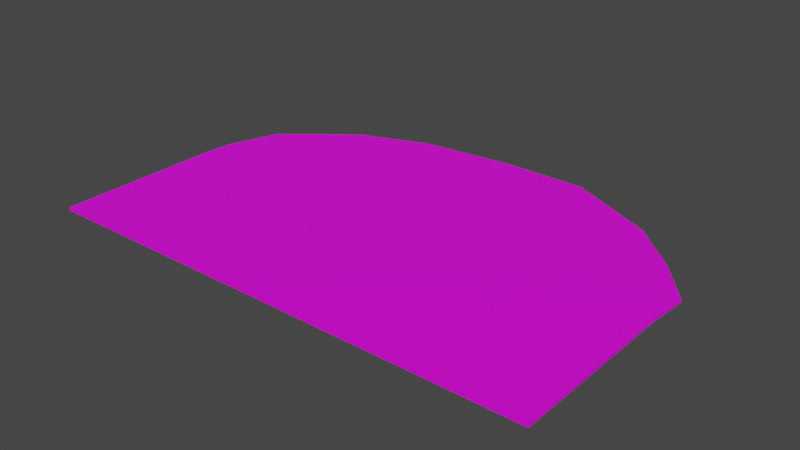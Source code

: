 # Source: terrain_rough_95.blend  (saved by Blender 3.0.42; exported with 4.5.12 LTS)
import bpy
from mathutils import Matrix  # noqa: F401  (used for matrix-valued properties, if any)

bpy.ops.wm.read_factory_settings(use_empty=True)
scene = bpy.context.scene
scene.name = 'Scene'

# ---- collections
col_collection = bpy.data.collections.new('Collection'); scene.collection.children.link(col_collection)

# ---- images (referenced by path relative to the original .blend; pixels are not part of the script)
import os
ASSET_DIR = os.environ.get("B2B_ASSET_DIR", "")  # directory of the original .blend (textures are referenced by path, not embedded)
HERE = os.path.dirname(os.path.abspath(__file__))  # packed textures are extracted next to this script under _unpacked/

def load_image(name, relpath, width, height, colorspace="sRGB"):
    """Load a texture the original file referenced (path relative to the .blend, or extracted next to this script)."""
    p = next((c for c in (os.path.join(HERE, relpath), os.path.join(ASSET_DIR, relpath)) if relpath and os.path.exists(c)), "")
    if p:
        img = bpy.data.images.load(p, check_existing=True)
        img.name = name
    else:  # same state as the original file: an image datablock whose file is absent (Cycles renders it pink)
        img = bpy.data.images.new(name, width, height)
        img.source = "FILE"
        img.filepath = "//" + (relpath or name)
    img.colorspace_settings.name = colorspace
    return img
img_background_jpg = load_image('background.jpg', 'background.jpg', 1024, 1024, 'sRGB')

# ---- materials (node trees are filled in below, after node groups)
mat_none_011 = bpy.data.materials.new('None.011')
mat_none_011.use_transparent_shadow = False

# ---- material node trees
mat_none_011.use_nodes = True; mat_none_011.node_tree.nodes.clear()
_N = mat_none_011.node_tree.nodes; _L = mat_none_011.node_tree.links
n0 = _N.new('ShaderNodeBsdfPrincipled'); n0.name = 'Principled BSDF'; n0.location = (10, 300)
n0.distribution = 'GGX'
n0.subsurface_method = 'RANDOM_WALK_SKIN'
n0.inputs[3].default_value = 1.45
n0.inputs[27].default_value = (0.0, 0.0, 0.0, 1.0)
n0.inputs[28].default_value = 1.0
n1 = _N.new('ShaderNodeOutputMaterial'); n1.name = 'Material Output'; n1.location = (300, 300)
n2 = _N.new('ShaderNodeTexImage'); n2.name = 'Image Texture'; n2.location = (-528, 73)
n2.image = img_background_jpg
_L.new(n0.outputs[0], n1.inputs[0])
_L.new(n2.outputs[0], n0.inputs[0])
n1.is_active_output = True

# ---- world
world_world = bpy.data.worlds.new('World'); scene.world = world_world
world_world.use_nodes = True; world_world.node_tree.nodes.clear()
_N = world_world.node_tree.nodes; _L = world_world.node_tree.links
n0 = _N.new('ShaderNodeOutputWorld'); n0.name = 'World Output'; n0.location = (300, 300)
n1 = _N.new('ShaderNodeBackground'); n1.name = 'Background'; n1.location = (10, 300)
n1.inputs[0].default_value = (0.05088, 0.05088, 0.05088, 1.0)
_L.new(n1.outputs[0], n0.inputs[0])
n0.is_active_output = True
world_world.color = (0.05088, 0.05088, 0.05088)
world_world.use_sun_shadow = False
world_world.sun_shadow_jitter_overblur = 0.0

# ---- meshes
me_terrain_woods__196_terrain_woods__196_terrain_woods__195_terrai = bpy.data.meshes.new('terrain_Woods_#196_terrain_Woods_#196_terrain_Woods_#195_terrai')
me_terrain_woods__196_terrain_woods__196_terrain_woods__195_terrai.from_pydata([(-3.517, -1.357, 0.01999), (-2.348, -2.14, 0.01999), (3.497, -2.14, 0.01994), (3.497, -1.357, 0.01993), (2.328, -2.14, 0.01995), (1.159, -2.14, 0.01996), (-1.179, -2.14, 0.01998), (-0.009631, -2.14, 0.01997), (2.814, 1.59, 0.0199), (3.047, 1.372, 0.0199), (3.533, 0.7765, 0.01991), (3.497, 0.2099, 0.01991), (3.497, -0.5735, 0.01992), (2.388, 1.981, 0.0199), (1.159, 2.56, 0.01991), (-0.00975, 2.56, 0.01992), (-2.255, 2.052, 0.01994), (-1.313, 2.41, 0.01993), (-2.7, 1.714, 0.01995), (-3.228, 1.282, 0.01996), (-3.475, 0.588, 0.01997), (-3.517, 0.2096, 0.01998), (-3.517, -0.5737, 0.01998), (-2.348, -2.14, -0.0199), (-3.517, -1.357, -0.0199), (3.497, -2.14, -0.01995), (3.497, -1.357, -0.01996), (2.328, -2.14, -0.01994), (1.159, -2.14, -0.01993), (-1.179, -2.14, -0.01991), (2.814, 1.59, -0.01999), (2.388, 1.981, -0.01999), (3.047, 1.372, -0.01999), (3.533, 0.7765, -0.01999), (3.497, -0.5735, -0.01997), (3.497, 0.2099, -0.01998), (1.159, 2.56, -0.01998), (-0.009747, 2.56, -0.01997), (-1.313, 2.41, -0.01996), (-2.255, 2.052, -0.01995), (-2.7, 1.714, -0.01994), (-3.228, 1.282, -0.01993), (-3.475, 0.588, -0.01992), (-3.517, 0.2096, -0.01992), (-3.517, -0.5737, -0.01991), (-3.517, -2.14, -0.01989), (-3.517, -2.14, 0.02), (-0.009629, -2.14, -0.01992)], [], [(31, 13, 8, 30), (41, 19, 18, 40), (33, 10, 11, 12, 3, 2, 25, 26, 34, 35), (32, 9, 10, 33), (30, 8, 9, 32), (36, 14, 13, 31), (37, 15, 14, 36), (38, 17, 15, 37), (39, 16, 17, 38), (40, 18, 16, 39), (42, 20, 19, 41), (43, 21, 20, 42), (44, 22, 21, 43), (24, 0, 22, 44), (45, 46, 0, 24), (6, 1, 46, 45, 23, 29, 47, 28, 27, 25, 2, 4, 5, 7), (0, 46, 1, 6, 7, 5, 4, 2, 3, 12, 11, 10, 9, 8, 13, 14, 15, 17, 16, 18, 19, 20, 21, 22), (31, 30, 32, 33, 35, 34, 26, 25, 27, 28, 47, 29, 23, 45, 24, 44, 43, 42, 41, 40, 39, 38, 37, 36)])
me_terrain_woods__196_terrain_woods__196_terrain_woods__195_terrai.polygons.foreach_set('use_smooth', [True] * 18)
_k = set([(0, 22), (0, 46), (1, 6), (1, 46), (2, 3), (2, 4), (2, 25), (3, 12), (4, 5), (5, 7), (6, 7), (8, 9), (8, 13), (9, 10), (9, 32), (10, 11), (10, 33), (11, 12), (13, 14), (13, 31), (14, 15), (14, 36), (15, 17), (15, 37), (16, 17), (16, 18), (16, 39), (17, 38), (18, 19), (18, 40), (19, 20), (19, 41), (20, 21), (20, 42), (21, 22), (21, 43), (23, 29), (23, 45), (24, 44), (24, 45), (25, 26), (25, 27), (26, 34), (27, 28), (28, 47), (29, 47), (30, 31), (30, 32), (31, 36), (32, 33), (33, 35), (34, 35), (36, 37), (37, 38), (38, 39), (39, 40), (40, 41), (41, 42), (42, 43), (43, 44), (45, 46)])
me_terrain_woods__196_terrain_woods__196_terrain_woods__195_terrai.attributes.new('sharp_edge', 'BOOLEAN', 'EDGE').data.foreach_set('value', [ (min(e.vertices), max(e.vertices)) in _k for e in me_terrain_woods__196_terrain_woods__196_terrain_woods__195_terrai.edges])
_uv = me_terrain_woods__196_terrain_woods__196_terrain_woods__195_terrai.uv_layers.new(name='UVMap')
_uv.uv.foreach_set('vector', [0.1667, 0.0, 0.1667, 0.0, 0.0, 0.0, 0.0, 0.0, 1.0, 0.1667, 1.0, 0.1667, 1.0, 0.0, 1.0, 0.0, 0.0, 0.3333, 0.0, 0.3333, 0.0, 0.5, 0.0, 0.6667, 0.0, 0.8333, 0.0, 1.0, 0.0, 1.0, 0.0, 0.8333, 0.0, 0.6667, 0.0, 0.5, 0.0, 0.1667, 0.0, 0.1667, 0.0, 0.3333, 0.0, 0.3333, 0.0, 0.0, 0.0, 0.0, 0.0, 0.1667, 0.0, 0.1667, 0.3333, 0.0, 0.3333, 0.0, 0.1667, 0.0, 0.1667, 0.0, 0.5, 0.0, 0.5, 0.0, 0.3333, 0.0, 0.3333, 0.0, 0.6667, 0.0, 0.6667, 0.0, 0.5, 0.0, 0.5, 0.0, 0.8333, 0.0, 0.8333, 0.0, 0.6667, 0.0, 0.6667, 0.0, 1.0, 0.0, 1.0, 0.0, 0.8333, 0.0, 0.8333, 0.0, 1.0, 0.3333, 1.0, 0.3333, 1.0, 0.1667, 1.0, 0.1667, 1.0, 0.5, 1.0, 0.5, 1.0, 0.3333, 1.0, 0.3333, 1.0, 0.6667, 1.0, 0.6667, 1.0, 0.5, 1.0, 0.5, 1.0, 0.8333, 1.0, 0.8333, 1.0, 0.6667, 1.0, 0.6667, 1.0, 1.0, 1.0, 1.0, 1.0, 0.8333, 1.0, 0.8333, 0.6667, 1.0, 0.8333, 1.0, 1.0, 1.0, 1.0, 1.0, 0.8333, 1.0, 0.6667, 1.0, 0.5, 1.0, 0.3333, 1.0, 0.1667, 1.0, 0.0, 1.0, 0.0, 1.0, 0.1667, 1.0, 0.3333, 1.0, 0.5, 1.0, 0.1111, 1.0, 0.0, 1.0, 0.0, 0.8342, 2.384e-07, 0.6684, 4.768e-07, 0.5025, 2.384e-07, 0.3367, 4.768e-07, 0.1709, 4.768e-07, 0.00508, 0.1111, 0.005079, 0.2222, 0.005077, 0.3333, 0.005077, 0.4137, 0.0, 0.4981, 0.06895, 0.5291, 0.1019, 0.5845, 0.1624, 0.6666, 0.3367, 0.6666, 0.5025, 0.6455, 0.6874, 0.5946, 0.8211, 0.5467, 0.8841, 0.4855, 0.959, 0.387, 0.9941, 0.3333, 1.0, 0.2222, 1.0, 0.009444, 0.9868, 0.01045, 0.9861, 0.01101, 0.9857, 0.01254, 0.9849, 0.014, 0.9849, 0.01601, 0.9849, 0.01802, 0.9849, 0.02003, 0.9849, 0.02003, 0.987, 0.02003, 0.989, 0.02003, 0.991, 0.02003, 0.993, 0.02003, 0.995, 0.02003, 0.997, 0.01802, 0.997, 0.01601, 0.997, 0.014, 0.997, 0.01302, 0.9969, 0.01124, 0.9965, 0.01013, 0.9956, 0.009262, 0.9948, 0.00834, 0.9932, 0.007956, 0.991, 0.007956, 0.989])
me_terrain_woods__196_terrain_woods__196_terrain_woods__195_terrai.materials.append(mat_none_011)
me_terrain_woods__196_terrain_woods__196_terrain_woods__195_terrai.use_remesh_fix_poles = True
me_terrain_woods__196_terrain_woods__196_terrain_woods__195_terrai.use_remesh_preserve_attributes = False
me_terrain_woods__196_terrain_woods__196_terrain_woods__195_terrai.update()
me_terrain_woods__196_terrain_woods__196_terrain_woods__195_terrai.normals_split_custom_set([tuple(v) for v in zip(*[iter([0.6755, 0.7374, 1.86e-05, 0.6755, 0.7374, 1.86e-05, 0.6801, 0.7331, 2.364e-05, 0.6801, 0.7331, 2.364e-05, -0.6331, 0.7741, -1.408e-05, -0.6331, 0.7741, -1.408e-05, -0.6331, 0.7741, -1.408e-05, -0.6331, 0.7741, -1.408e-05, 0.998, -0.06301, 2.351e-05, 0.998, -0.06301, 5.27e-05, 1.0, 1.699e-05, 2.249e-05, 1.0, 2.83e-05, 2.246e-05, 1.0, 2.821e-05, 0.0001001, 1.0, 2.791e-05, 8.893e-05, 1.0, 2.816e-05, 5.186e-05, 1.0, 2.833e-05, 5.189e-05, 1.0, 2.832e-05, 5.188e-05, 0.998, -0.06303, 1.861e-05, 0.7744, 0.6327, 3.029e-05, 0.7744, 0.6327, 3.029e-05, 0.7744, 0.6327, 3.029e-05, 0.7744, 0.6327, 3.029e-05, 0.6801, 0.7331, 2.364e-05, 0.6801, 0.7331, 2.364e-05, 0.6846, 0.7289, 2.868e-05, 0.6846, 0.7289, 2.868e-05, 0.4263, 0.9046, 9.139e-06, 0.4263, 0.9046, 9.139e-06, 0.4263, 0.9046, 9.139e-06, 0.4263, 0.9046, 9.139e-06, -3.345e-05, 1.0, -1.221e-06, -3.345e-05, 1.0, -1.221e-06, -3.345e-05, 1.0, -1.221e-06, -3.345e-05, 1.0, -1.221e-06, -0.1138, 0.9935, -5.449e-06, -0.1138, 0.9935, -5.449e-06, -0.1138, 0.9935, -5.449e-06, -0.1138, 0.9935, -5.449e-06, -0.3558, 0.9346, -9.73e-06, -0.3558, 0.9346, -9.73e-06, -0.3558, 0.9346, -9.73e-06, -0.3558, 0.9346, -9.73e-06, -0.6048, 0.7964, -1.56e-05, -0.6048, 0.7964, -1.56e-05, -0.6048, 0.7964, -1.56e-05, -0.6048, 0.7964, -1.56e-05, -0.942, 0.3357, -3.398e-05, -0.942, 0.3357, -3.398e-05, -0.942, 0.3357, -3.398e-05, -0.942, 0.3357, -3.398e-05, -0.994, 0.1097, -3.571e-05, -0.994, 0.1097, -3.571e-05, -0.994, 0.1097, -3.571e-05, -0.994, 0.1097, -3.571e-05, -1.0, -2.432e-05, -4.184e-05, -1.0, -2.432e-05, -4.184e-05, -1.0, -2.718e-05, -3.586e-05, -1.0, -2.718e-05, -3.586e-05, -1.0, -2.456e-05, -4.781e-05, -1.0, -2.456e-05, -4.781e-05, -1.0, -2.432e-05, -4.184e-05, -1.0, -2.432e-05, -4.184e-05, -1.0, -2.766e-05, -4.781e-05, -1.0, -2.766e-05, -4.781e-05, -1.0, -2.456e-05, -4.781e-05, -1.0, -2.456e-05, -4.781e-05, 3.399e-05, -1.0, 2.556e-06, 3.399e-05, -1.0, 2.556e-06, 3.399e-05, -1.0, 2.556e-06, 3.399e-05, -1.0, 2.556e-06, 3.399e-05, -1.0, 2.556e-06, 3.399e-05, -1.0, 2.556e-06, 3.399e-05, -1.0, 2.556e-06, 3.399e-05, -1.0, 2.556e-06, 3.399e-05, -1.0, 2.556e-06, 3.399e-05, -1.0, 2.556e-06, 3.399e-05, -1.0, 2.556e-06, 3.399e-05, -1.0, 2.556e-06, 3.399e-05, -1.0, 2.556e-06, 3.399e-05, -1.0, 2.556e-06, 8.808e-06, 1.028e-05, 1.0, 8.808e-06, 1.028e-05, 1.0, 8.808e-06, 1.028e-05, 1.0, 8.808e-06, 1.028e-05, 1.0, 8.808e-06, 1.028e-05, 1.0, 8.808e-06, 1.028e-05, 1.0, 8.808e-06, 1.028e-05, 1.0, 8.808e-06, 1.028e-05, 1.0, 8.808e-06, 1.028e-05, 1.0, 8.808e-06, 1.028e-05, 1.0, 8.808e-06, 1.028e-05, 1.0, 8.808e-06, 1.028e-05, 1.0, 8.808e-06, 1.028e-05, 1.0, 8.808e-06, 1.028e-05, 1.0, 8.808e-06, 1.028e-05, 1.0, 8.808e-06, 1.028e-05, 1.0, 8.808e-06, 1.028e-05, 1.0, 8.808e-06, 1.028e-05, 1.0, 8.808e-06, 1.028e-05, 1.0, 8.808e-06, 1.028e-05, 1.0, 8.808e-06, 1.028e-05, 1.0, 8.808e-06, 1.028e-05, 1.0, 8.808e-06, 1.028e-05, 1.0, 8.808e-06, 1.028e-05, 1.0, -8.825e-06, -1.039e-05, -1.0, -8.825e-06, -1.039e-05, -1.0, -8.825e-06, -1.039e-05, -1.0, -8.825e-06, -1.039e-05, -1.0, -8.825e-06, -1.039e-05, -1.0, -8.825e-06, -1.039e-05, -1.0, -8.825e-06, -1.039e-05, -1.0, -8.825e-06, -1.039e-05, -1.0, -8.825e-06, -1.039e-05, -1.0, -8.825e-06, -1.039e-05, -1.0, -8.825e-06, -1.039e-05, -1.0, -8.825e-06, -1.039e-05, -1.0, -8.825e-06, -1.039e-05, -1.0, -8.825e-06, -1.039e-05, -1.0, -8.825e-06, -1.039e-05, -1.0, -8.825e-06, -1.039e-05, -1.0, -8.825e-06, -1.039e-05, -1.0, -8.825e-06, -1.039e-05, -1.0, -8.825e-06, -1.039e-05, -1.0, -8.825e-06, -1.039e-05, -1.0, -8.825e-06, -1.039e-05, -1.0, -8.825e-06, -1.039e-05, -1.0, -8.825e-06, -1.039e-05, -1.0, -8.825e-06, -1.039e-05, -1.0])] * 3)])

# ---- objects
ob_terrainrough__95 = bpy.data.objects.new('terrainRough #95', me_terrain_woods__196_terrain_woods__196_terrain_woods__195_terrai)

# ---- transforms, parenting, visibility, modifiers, constraints
ob_terrainrough__95.location = (0.0, 0.0, 0.0)

# ---- collection membership
col_collection.objects.link(ob_terrainrough__95)

# ---- scene / render settings (as saved in the file)
scene.frame_start = 1; scene.frame_end = 250; scene.frame_set(1)
scene.render.engine = 'BLENDER_EEVEE_NEXT'
scene.cycles.sampling_pattern = 'TABULATED_SOBOL'
scene.cycles.use_light_tree = False
scene.view_settings.view_transform = 'Filmic'
bpy.context.view_layer.update()

# ---- added for rendering (the .blend has no active camera and no usable light): camera, sun
cam_auto = bpy.data.cameras.new('AutoCamera')
cam_auto.lens = 50.0
cam_auto.sensor_width = 36.0
cam_auto.clip_end = 1000.0
ob_auto_camera = bpy.data.objects.new('AutoCamera', cam_auto)
scene.collection.objects.link(ob_auto_camera)
ob_auto_camera.location = (7.84776, -9.19778, 6.27166)
ob_auto_camera.rotation_euler = (1.09748, -7.21219e-08, 0.694738)
scene.camera = ob_auto_camera
light_auto_sun = bpy.data.lights.new('AutoSun', 'SUN')
light_auto_sun.energy = 3.0
light_auto_sun.angle = 0.0523599
ob_auto_sun = bpy.data.objects.new('AutoSun', light_auto_sun)
scene.collection.objects.link(ob_auto_sun)
ob_auto_sun.rotation_euler = (0.872665, 0.174533, 0.523599)
bpy.context.view_layer.update()

